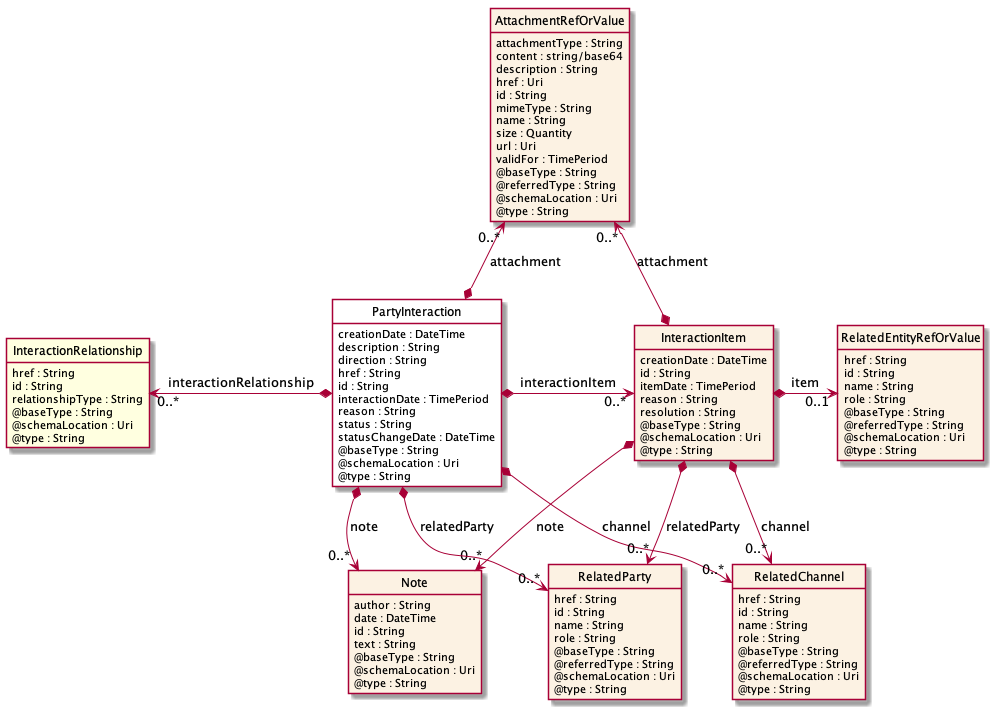

The diagram above was rendered by PlantUML. Its source (embedded in the PNG):
@startuml
hide circle
hide methods
hide stereotype
show <<Enumeration>> stereotype
skinparam class {
   BackgroundColor<<Enumeration>> #E6F5F7
   BackgroundColor<<Ref>> #FFFFE0
   BackgroundColor<<Pivot>> #FFFFFFF
   BackgroundColor #FCF2E3
}

class PartyInteraction  <<Pivot>> {
    creationDate : DateTime
    description : String
    direction : String
    href : String
    id : String
    interactionDate : TimePeriod
    reason : String
    status : String
    statusChangeDate : DateTime
    @baseType : String
    @schemaLocation : Uri
    @type : String
}

class Note  {
    author : String
    date : DateTime
    id : String
    text : String
    @baseType : String
    @schemaLocation : Uri
    @type : String
}

class InteractionRelationship  <<Ref>> {
    href : String
    id : String
    relationshipType : String
    @baseType : String
    @schemaLocation : Uri
    @type : String
}

class RelatedChannel  {
    href : String
    id : String
    name : String
    role : String
    @baseType : String
    @referredType : String
    @schemaLocation : Uri
    @type : String
}

class RelatedParty  {
    href : String
    id : String
    name : String
    role : String
    @baseType : String
    @referredType : String
    @schemaLocation : Uri
    @type : String
}

class InteractionItem  {
    creationDate : DateTime
    id : String
    itemDate : TimePeriod
    reason : String
    resolution : String
    @baseType : String
    @schemaLocation : Uri
    @type : String
}

class RelatedEntityRefOrValue  {
    href : String
    id : String
    name : String
    role : String
    @baseType : String
    @referredType : String
    @schemaLocation : Uri
    @type : String
}

class AttachmentRefOrValue  {
    attachmentType : String
    content : string/base64
    description : String
    href : Uri
    id : String
    mimeType : String
    name : String
    size : Quantity
    url : Uri
    validFor : TimePeriod
    @baseType : String
    @referredType : String
    @schemaLocation : Uri
    @type : String
}

PartyInteraction *-right-> "0..*" InteractionItem : interactionItem

AttachmentRefOrValue "0..*" <--* PartyInteraction : attachment

AttachmentRefOrValue "0..*" <--* InteractionItem : attachment

InteractionItem *-->  "0..*" Note : note

PartyInteraction *-->  "0..*" Note : note

InteractionItem *-->  "0..*" RelatedChannel : channel

PartyInteraction *-->  "0..*" RelatedChannel : channel

InteractionItem *-->  "0..*" RelatedParty : relatedParty

PartyInteraction *-->  "0..*" RelatedParty : relatedParty

InteractionRelationship "0..*" <-left-* PartyInteraction : interactionRelationship

InteractionItem *-right-> "0..1" RelatedEntityRefOrValue : item

@enduml